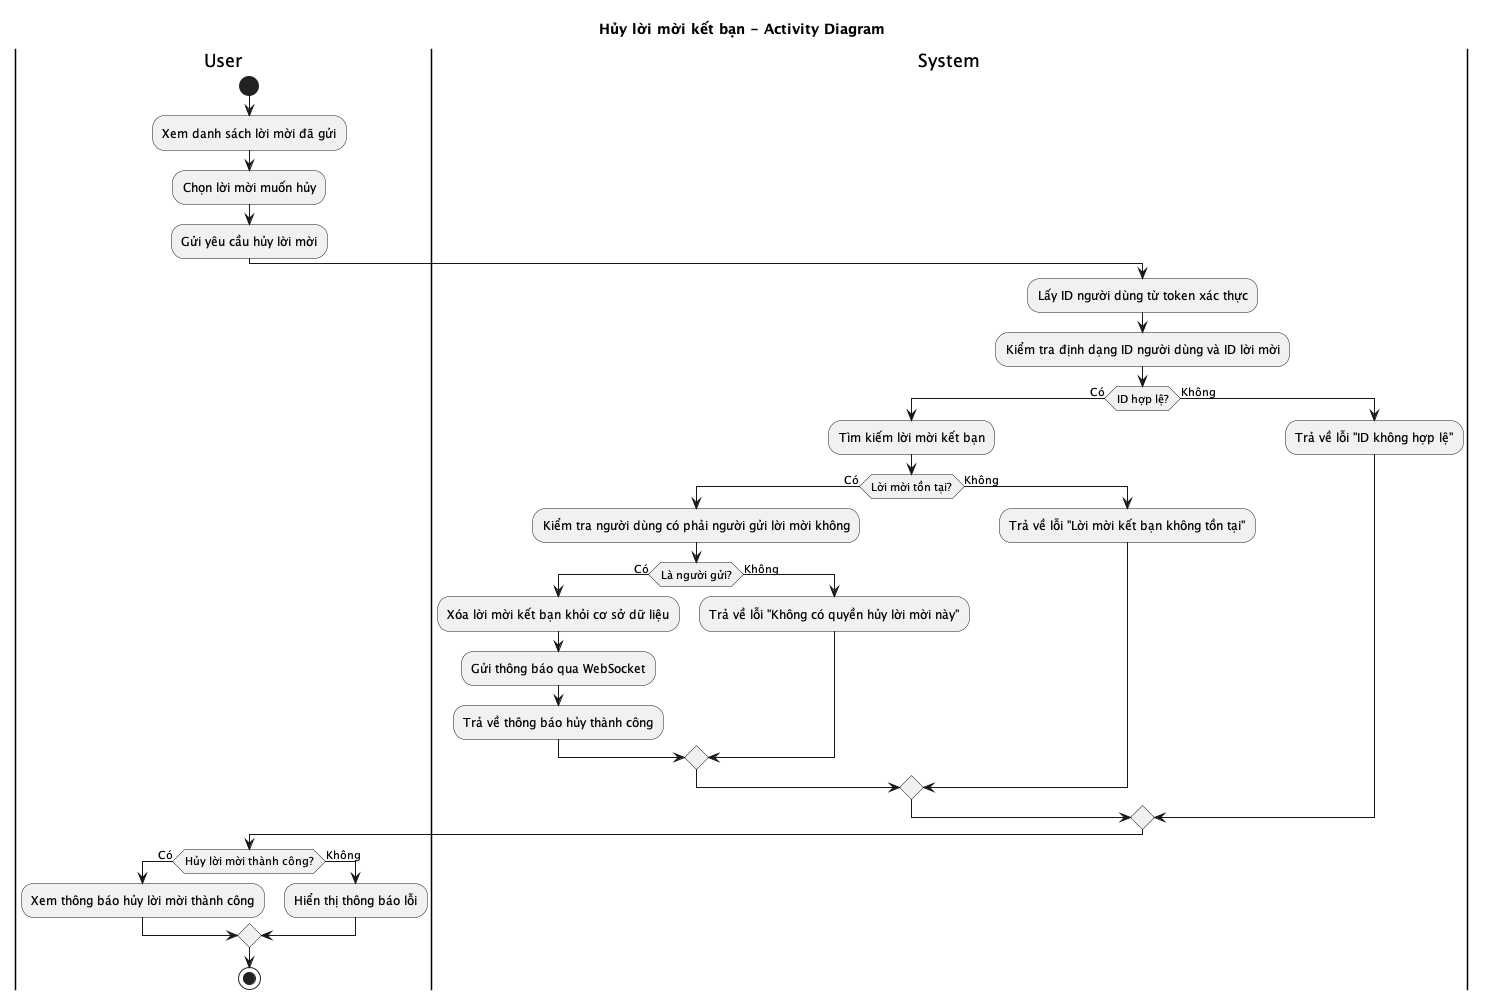

The diagram above was rendered by PlantUML. Its source (embedded in the PNG):
@startuml Hủy lời mời kết bạn - Activity Diagram
title Hủy lời mời kết bạn - Activity Diagram

|User|
start
:Xem danh sách lời mời đã gửi;
:Chọn lời mời muốn hủy;
:Gửi yêu cầu hủy lời mời;

|System|
:Lấy ID người dùng từ token xác thực;
:Kiểm tra định dạng ID người dùng và ID lời mời;

if (ID hợp lệ?) then (Có)
  :Tìm kiếm lời mời kết bạn;
  
  if (Lời mời tồn tại?) then (Có)
    :Kiểm tra người dùng có phải người gửi lời mời không;
    
    if (Là người gửi?) then (Có)
      :Xóa lời mời kết bạn khỏi cơ sở dữ liệu;
      :Gửi thông báo qua WebSocket;
      :Trả về thông báo hủy thành công;
    else (Không)
      :Trả về lỗi "Không có quyền hủy lời mời này";
    endif
  else (Không)
    :Trả về lỗi "Lời mời kết bạn không tồn tại";
  endif
else (Không)
  :Trả về lỗi "ID không hợp lệ";
endif

|User|
if (Hủy lời mời thành công?) then (Có)
  :Xem thông báo hủy lời mời thành công;
else (Không)
  :Hiển thị thông báo lỗi;
endif

stop
@enduml